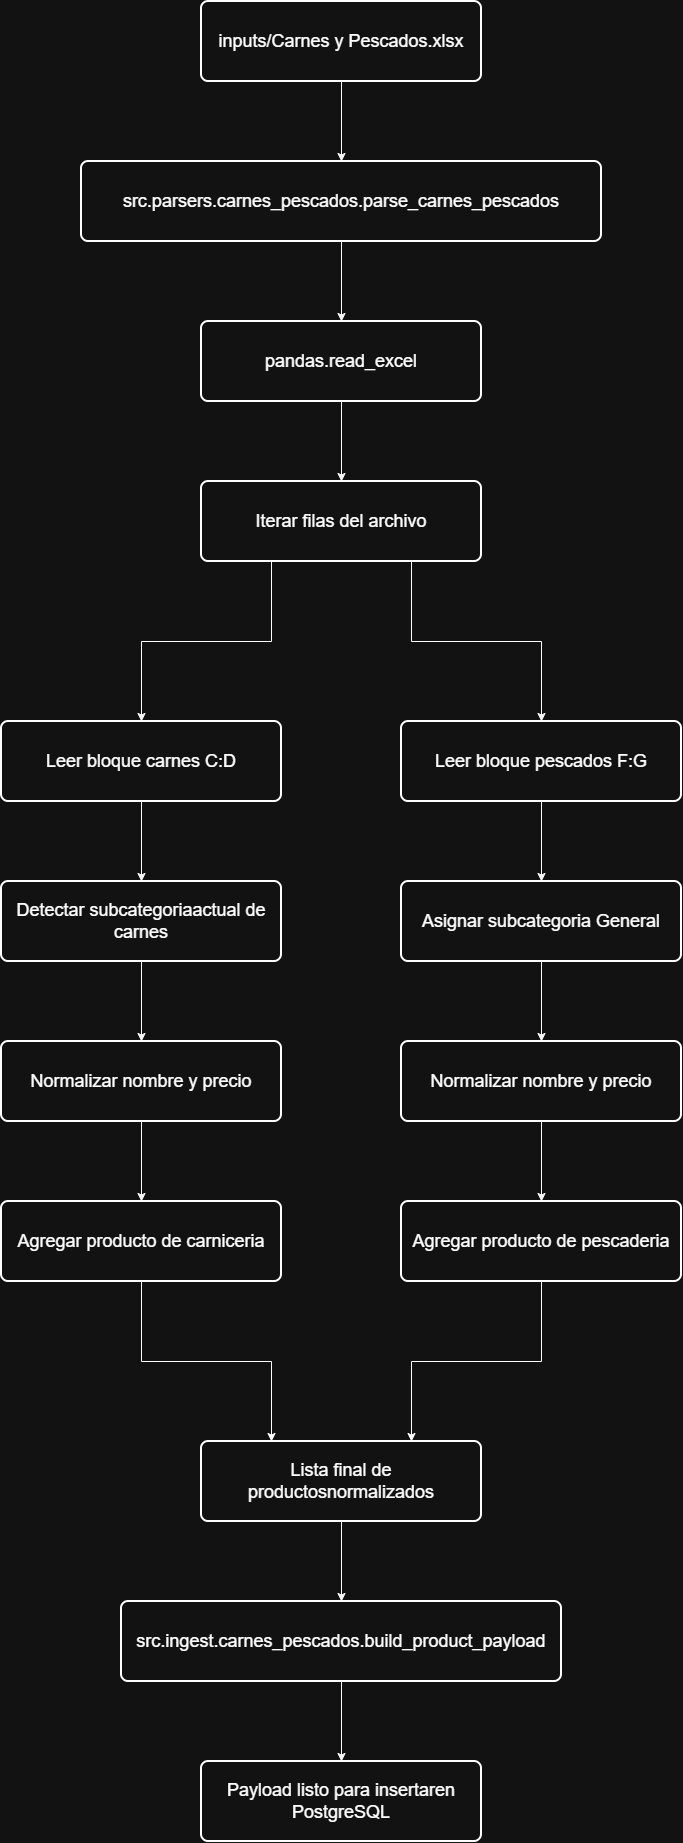

The diagram above was exported from draw.io. Its source (the exported page's mxGraphModel, read from the mxfile embedded in the PNG):
<mxGraphModel dx="1226" dy="774" grid="1" gridSize="10" guides="1" tooltips="1" connect="1" arrows="1" fold="1" page="1" pageScale="1" pageWidth="827" pageHeight="1169" math="0" shadow="0">
  <root>
    <mxCell id="0" />
    <mxCell id="1" parent="0" />
    <mxCell id="Ys3u5Ly0Pn_KV77VZlv_-15" edge="1" parent="1" source="M-zhgsL2pILYVmZ7lA7n-1" style="edgeStyle=orthogonalEdgeStyle;rounded=0;orthogonalLoop=1;jettySize=auto;html=1;" target="Ys3u5Ly0Pn_KV77VZlv_-1" value="">
      <mxGeometry relative="1" as="geometry" />
    </mxCell>
    <mxCell id="M-zhgsL2pILYVmZ7lA7n-1" parent="1" style="rounded=1;whiteSpace=wrap;html=1;absoluteArcSize=1;arcSize=14;strokeWidth=2;" value="&lt;font style=&quot;font-size: 18px;&quot;&gt;inputs/Carnes y Pescados.xlsx&lt;/font&gt;" vertex="1">
      <mxGeometry height="80" width="280" x="240" y="40" as="geometry" />
    </mxCell>
    <mxCell id="Ys3u5Ly0Pn_KV77VZlv_-16" edge="1" parent="1" source="Ys3u5Ly0Pn_KV77VZlv_-1" style="edgeStyle=orthogonalEdgeStyle;rounded=0;orthogonalLoop=1;jettySize=auto;html=1;" target="Ys3u5Ly0Pn_KV77VZlv_-2" value="">
      <mxGeometry relative="1" as="geometry" />
    </mxCell>
    <mxCell id="Ys3u5Ly0Pn_KV77VZlv_-1" parent="1" style="rounded=1;whiteSpace=wrap;html=1;absoluteArcSize=1;arcSize=14;strokeWidth=2;" value="&lt;font style=&quot;font-size: 18px;&quot;&gt;src.parsers.carnes_pescados.parse_carnes_pescados&lt;/font&gt;" vertex="1">
      <mxGeometry height="80" width="520" x="120" y="200" as="geometry" />
    </mxCell>
    <mxCell id="Ys3u5Ly0Pn_KV77VZlv_-17" edge="1" parent="1" source="Ys3u5Ly0Pn_KV77VZlv_-2" style="edgeStyle=orthogonalEdgeStyle;rounded=0;orthogonalLoop=1;jettySize=auto;html=1;" target="Ys3u5Ly0Pn_KV77VZlv_-3" value="">
      <mxGeometry relative="1" as="geometry" />
    </mxCell>
    <mxCell id="Ys3u5Ly0Pn_KV77VZlv_-2" parent="1" style="rounded=1;whiteSpace=wrap;html=1;absoluteArcSize=1;arcSize=14;strokeWidth=2;" value="&lt;font style=&quot;font-size: 18px;&quot;&gt;pandas.read_excel&lt;/font&gt;" vertex="1">
      <mxGeometry height="80" width="280" x="240" y="360" as="geometry" />
    </mxCell>
    <mxCell id="Ys3u5Ly0Pn_KV77VZlv_-19" edge="1" parent="1" source="Ys3u5Ly0Pn_KV77VZlv_-3" style="edgeStyle=orthogonalEdgeStyle;rounded=0;orthogonalLoop=1;jettySize=auto;html=1;entryX=0.5;entryY=0;entryDx=0;entryDy=0;exitX=0.75;exitY=1;exitDx=0;exitDy=0;" target="Ys3u5Ly0Pn_KV77VZlv_-5" value="">
      <mxGeometry relative="1" as="geometry">
        <mxPoint x="380" y="689.9999999999998" as="targetPoint" />
      </mxGeometry>
    </mxCell>
    <mxCell id="Ys3u5Ly0Pn_KV77VZlv_-21" edge="1" parent="1" source="Ys3u5Ly0Pn_KV77VZlv_-3" style="edgeStyle=orthogonalEdgeStyle;rounded=0;orthogonalLoop=1;jettySize=auto;html=1;entryX=0.5;entryY=0;entryDx=0;entryDy=0;exitX=0.25;exitY=1;exitDx=0;exitDy=0;" target="Ys3u5Ly0Pn_KV77VZlv_-4" value="">
      <mxGeometry relative="1" as="geometry">
        <mxPoint x="380" y="689.9999999999998" as="targetPoint" />
      </mxGeometry>
    </mxCell>
    <mxCell id="Ys3u5Ly0Pn_KV77VZlv_-3" parent="1" style="rounded=1;whiteSpace=wrap;html=1;absoluteArcSize=1;arcSize=14;strokeWidth=2;fontSize=18;" value="Iterar filas del archivo" vertex="1">
      <mxGeometry height="80" width="280" x="240" y="520" as="geometry" />
    </mxCell>
    <mxCell id="Ys3u5Ly0Pn_KV77VZlv_-24" edge="1" parent="1" source="Ys3u5Ly0Pn_KV77VZlv_-4" style="edgeStyle=orthogonalEdgeStyle;rounded=0;orthogonalLoop=1;jettySize=auto;html=1;" target="Ys3u5Ly0Pn_KV77VZlv_-6" value="">
      <mxGeometry relative="1" as="geometry" />
    </mxCell>
    <mxCell id="Ys3u5Ly0Pn_KV77VZlv_-4" parent="1" style="rounded=1;whiteSpace=wrap;html=1;absoluteArcSize=1;arcSize=14;strokeWidth=2;fontSize=18;" value="Leer bloque carnes C:D" vertex="1">
      <mxGeometry height="80" width="280" x="40" y="760" as="geometry" />
    </mxCell>
    <mxCell id="Ys3u5Ly0Pn_KV77VZlv_-25" edge="1" parent="1" source="Ys3u5Ly0Pn_KV77VZlv_-5" style="edgeStyle=orthogonalEdgeStyle;rounded=0;orthogonalLoop=1;jettySize=auto;html=1;" target="Ys3u5Ly0Pn_KV77VZlv_-7" value="">
      <mxGeometry relative="1" as="geometry" />
    </mxCell>
    <mxCell id="Ys3u5Ly0Pn_KV77VZlv_-5" parent="1" style="rounded=1;whiteSpace=wrap;html=1;absoluteArcSize=1;arcSize=14;strokeWidth=2;fontSize=18;" value="Leer bloque pescados F:G" vertex="1">
      <mxGeometry height="80" width="280" x="440" y="760" as="geometry" />
    </mxCell>
    <mxCell id="Ys3u5Ly0Pn_KV77VZlv_-26" edge="1" parent="1" source="Ys3u5Ly0Pn_KV77VZlv_-6" style="edgeStyle=orthogonalEdgeStyle;rounded=0;orthogonalLoop=1;jettySize=auto;html=1;" target="Ys3u5Ly0Pn_KV77VZlv_-8" value="">
      <mxGeometry relative="1" as="geometry" />
    </mxCell>
    <mxCell id="Ys3u5Ly0Pn_KV77VZlv_-6" parent="1" style="rounded=1;whiteSpace=wrap;html=1;absoluteArcSize=1;arcSize=14;strokeWidth=2;fontSize=18;" value="&lt;div&gt;Detectar subcategoriaactual de carnes&lt;/div&gt;" vertex="1">
      <mxGeometry height="80" width="280" x="40" y="920" as="geometry" />
    </mxCell>
    <mxCell id="Ys3u5Ly0Pn_KV77VZlv_-27" edge="1" parent="1" source="Ys3u5Ly0Pn_KV77VZlv_-7" style="edgeStyle=orthogonalEdgeStyle;rounded=0;orthogonalLoop=1;jettySize=auto;html=1;" target="Ys3u5Ly0Pn_KV77VZlv_-9" value="">
      <mxGeometry relative="1" as="geometry" />
    </mxCell>
    <mxCell id="Ys3u5Ly0Pn_KV77VZlv_-7" parent="1" style="rounded=1;whiteSpace=wrap;html=1;absoluteArcSize=1;arcSize=14;strokeWidth=2;fontSize=18;" value="Asignar subcategoria General" vertex="1">
      <mxGeometry height="80" width="280" x="440" y="920" as="geometry" />
    </mxCell>
    <mxCell id="Ys3u5Ly0Pn_KV77VZlv_-31" edge="1" parent="1" source="Ys3u5Ly0Pn_KV77VZlv_-8" style="edgeStyle=orthogonalEdgeStyle;rounded=0;orthogonalLoop=1;jettySize=auto;html=1;" target="Ys3u5Ly0Pn_KV77VZlv_-10" value="">
      <mxGeometry relative="1" as="geometry" />
    </mxCell>
    <mxCell id="Ys3u5Ly0Pn_KV77VZlv_-8" parent="1" style="rounded=1;whiteSpace=wrap;html=1;absoluteArcSize=1;arcSize=14;strokeWidth=2;fontSize=18;" value="&lt;div&gt;Normalizar nombre y precio&lt;/div&gt;" vertex="1">
      <mxGeometry height="80" width="280" x="40" y="1080" as="geometry" />
    </mxCell>
    <mxCell id="Ys3u5Ly0Pn_KV77VZlv_-28" edge="1" parent="1" source="Ys3u5Ly0Pn_KV77VZlv_-9" style="edgeStyle=orthogonalEdgeStyle;rounded=0;orthogonalLoop=1;jettySize=auto;html=1;" target="Ys3u5Ly0Pn_KV77VZlv_-11" value="">
      <mxGeometry relative="1" as="geometry" />
    </mxCell>
    <mxCell id="Ys3u5Ly0Pn_KV77VZlv_-9" parent="1" style="rounded=1;whiteSpace=wrap;html=1;absoluteArcSize=1;arcSize=14;strokeWidth=2;fontSize=18;" value="&lt;div&gt;Normalizar nombre y precio&lt;/div&gt;" vertex="1">
      <mxGeometry height="80" width="280" x="440" y="1080" as="geometry" />
    </mxCell>
    <mxCell id="Ys3u5Ly0Pn_KV77VZlv_-33" edge="1" parent="1" source="Ys3u5Ly0Pn_KV77VZlv_-10" style="edgeStyle=orthogonalEdgeStyle;rounded=0;orthogonalLoop=1;jettySize=auto;html=1;entryX=0.25;entryY=0;entryDx=0;entryDy=0;" target="Ys3u5Ly0Pn_KV77VZlv_-12" value="">
      <mxGeometry relative="1" as="geometry">
        <mxPoint x="180" y="1410" as="targetPoint" />
      </mxGeometry>
    </mxCell>
    <mxCell id="Ys3u5Ly0Pn_KV77VZlv_-10" parent="1" style="rounded=1;whiteSpace=wrap;html=1;absoluteArcSize=1;arcSize=14;strokeWidth=2;fontSize=18;" value="Agregar producto de carniceria" vertex="1">
      <mxGeometry height="80" width="280" x="40" y="1240" as="geometry" />
    </mxCell>
    <mxCell id="Ys3u5Ly0Pn_KV77VZlv_-30" edge="1" parent="1" source="Ys3u5Ly0Pn_KV77VZlv_-11" style="edgeStyle=orthogonalEdgeStyle;rounded=0;orthogonalLoop=1;jettySize=auto;html=1;entryX=0.75;entryY=0;entryDx=0;entryDy=0;" target="Ys3u5Ly0Pn_KV77VZlv_-12" value="">
      <mxGeometry relative="1" as="geometry">
        <mxPoint x="580" y="1410" as="targetPoint" />
      </mxGeometry>
    </mxCell>
    <mxCell id="Ys3u5Ly0Pn_KV77VZlv_-11" parent="1" style="rounded=1;whiteSpace=wrap;html=1;absoluteArcSize=1;arcSize=14;strokeWidth=2;fontSize=18;" value="Agregar producto de pescaderia" vertex="1">
      <mxGeometry height="80" width="280" x="440" y="1240" as="geometry" />
    </mxCell>
    <mxCell id="Ys3u5Ly0Pn_KV77VZlv_-22" edge="1" parent="1" source="Ys3u5Ly0Pn_KV77VZlv_-12" style="edgeStyle=orthogonalEdgeStyle;rounded=0;orthogonalLoop=1;jettySize=auto;html=1;" target="Ys3u5Ly0Pn_KV77VZlv_-13" value="">
      <mxGeometry relative="1" as="geometry" />
    </mxCell>
    <mxCell id="Ys3u5Ly0Pn_KV77VZlv_-12" parent="1" style="rounded=1;whiteSpace=wrap;html=1;absoluteArcSize=1;arcSize=14;strokeWidth=2;fontSize=18;" value="&lt;div&gt;Lista final de productosnormalizados&lt;/div&gt;" vertex="1">
      <mxGeometry height="80" width="280" x="240" y="1480" as="geometry" />
    </mxCell>
    <mxCell id="Ys3u5Ly0Pn_KV77VZlv_-23" edge="1" parent="1" source="Ys3u5Ly0Pn_KV77VZlv_-13" style="edgeStyle=orthogonalEdgeStyle;rounded=0;orthogonalLoop=1;jettySize=auto;html=1;" target="Ys3u5Ly0Pn_KV77VZlv_-14" value="">
      <mxGeometry relative="1" as="geometry" />
    </mxCell>
    <mxCell id="Ys3u5Ly0Pn_KV77VZlv_-13" parent="1" style="rounded=1;whiteSpace=wrap;html=1;absoluteArcSize=1;arcSize=14;strokeWidth=2;fontSize=18;" value="&lt;div&gt;src.ingest.carnes_pescados.build_product_payload&lt;/div&gt;" vertex="1">
      <mxGeometry height="80" width="440" x="160" y="1640" as="geometry" />
    </mxCell>
    <mxCell id="Ys3u5Ly0Pn_KV77VZlv_-14" parent="1" style="rounded=1;whiteSpace=wrap;html=1;absoluteArcSize=1;arcSize=14;strokeWidth=2;fontSize=18;" value="&lt;div&gt;Payload listo para insertaren PostgreSQL&lt;/div&gt;" vertex="1">
      <mxGeometry height="80" width="280" x="240" y="1800" as="geometry" />
    </mxCell>
  </root>
</mxGraphModel>